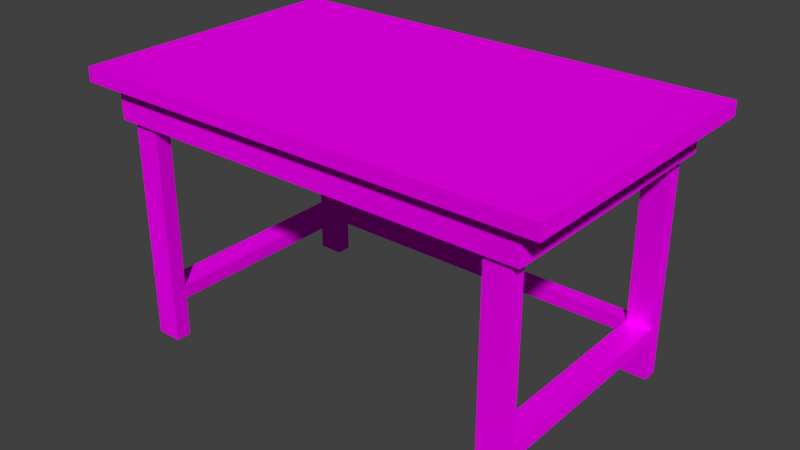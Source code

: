 # Source: table.blend  (saved by Blender 2.79.0; exported with 4.5.12 LTS)
import bpy
from mathutils import Matrix  # noqa: F401  (used for matrix-valued properties, if any)

bpy.ops.wm.read_factory_settings(use_empty=True)
scene = bpy.context.scene
scene.name = 'Scene'

# ---- collections
col_collection_1 = bpy.data.collections.new('Collection 1'); scene.collection.children.link(col_collection_1)

# ---- images (referenced by path relative to the original .blend; pixels are not part of the script)
import os
ASSET_DIR = os.environ.get("B2B_ASSET_DIR", "")  # directory of the original .blend (textures are referenced by path, not embedded)
HERE = os.path.dirname(os.path.abspath(__file__))  # packed textures are extracted next to this script under _unpacked/

def load_image(name, relpath, width, height, colorspace="sRGB"):
    """Load a texture the original file referenced (path relative to the .blend, or extracted next to this script)."""
    p = next((c for c in (os.path.join(HERE, relpath), os.path.join(ASSET_DIR, relpath)) if relpath and os.path.exists(c)), "")
    if p:
        img = bpy.data.images.load(p, check_existing=True)
        img.name = name
    else:  # same state as the original file: an image datablock whose file is absent (Cycles renders it pink)
        img = bpy.data.images.new(name, width, height)
        img.source = "FILE"
        img.filepath = "//" + (relpath or name)
    img.colorspace_settings.name = colorspace
    return img
img_woodfinedark003_col_1k_jpg_001 = load_image('WoodFineDark003_COL_1K.jpg.001', 'WoodFineDark003_COL_1K.jpg', 1024, 1024, 'sRGB')

# ---- materials (node trees are filled in below, after node groups)
mat_wood1 = bpy.data.materials.new('wood1')
mat_wood1.alpha_threshold = 0.0
mat_wood1.roughness = 0.5
mat_wood1.line_color = (0.0, 0.0, 0.0, 1.0)

# ---- material node trees
mat_wood1.use_nodes = True; mat_wood1.node_tree.nodes.clear()
_N = mat_wood1.node_tree.nodes; _L = mat_wood1.node_tree.links
n0 = _N.new('ShaderNodeBsdfDiffuse'); n0.name = 'Diffuse BSDF'; n0.location = (10, 300)
n0.inputs[1].default_value = 1.0
n1 = _N.new('ShaderNodeTexImage'); n1.name = 'Image Texture'; n1.location = (-198, 311)
n1.width = 140
n1.image = img_woodfinedark003_col_1k_jpg_001
n2 = _N.new('ShaderNodeBsdfAnisotropic'); n2.name = 'Glossy BSDF'; n2.location = (41, 141)
n2.distribution = 'GGX'
n2.inputs[1].default_value = 0.4472
n3 = _N.new('ShaderNodeOutputMaterial'); n3.name = 'Material Output'; n3.location = (465, 233)
n4 = _N.new('ShaderNodeMixShader'); n4.name = 'Mix Shader'; n4.location = (245, 295)
_L.new(n0.outputs[0], n4.inputs[1])
_L.new(n1.outputs[0], n0.inputs[0])
_L.new(n4.outputs[0], n3.inputs[0])
_L.new(n2.outputs[0], n4.inputs[2])
_L.new(n1.outputs[0], n2.inputs[0])
n3.is_active_output = True

# ---- world
world_world = bpy.data.worlds.new('World'); scene.world = world_world
world_world.color = (0.05088, 0.05088, 0.05088)
world_world.use_sun_shadow = False
world_world.sun_shadow_jitter_overblur = 0.0
world_world.cycles.sampling_method = 'MANUAL'

# ---- meshes
me_cube = bpy.data.meshes.new('Cube')
me_cube.from_pydata([(6.615, 1.0, -1.648), (6.615, -1.0, -1.648), (3.895, -0.8587, -1.415), (3.895, 0.8587, -1.415), (6.615, 1.0, 1.648), (6.615, -1.0, 1.648), (3.895, -0.8587, 1.415), (3.895, 0.8587, 1.415), (3.895, -1.0, -1.648), (3.895, 1.0, -1.648), (3.895, -1.0, 1.648), (3.895, 1.0, 1.648), (3.895, -0.9019, -1.486), (3.895, 0.9019, -1.486), (3.895, -0.9019, 1.486), (3.895, 0.9019, 1.486), (-2.488, -0.9019, -1.486), (-2.488, 0.9019, -1.486), (-2.488, -0.9019, 1.486), (-2.488, 0.9019, 1.486), (-2.488, -0.8587, -1.415), (-2.488, 0.8587, -1.415), (-2.488, -0.8587, 1.415), (-2.488, 0.8587, 1.415), (3.895, 2.384e-07, -1.415), (3.895, -0.8587, 2.592e-05), (3.895, 0.8587, 2.592e-05), (3.895, 1.788e-07, 1.415), (3.895, 0.4293, -1.415), (3.895, -0.8587, 0.7074), (3.895, 0.8587, 0.7074), (3.895, 0.4293, 1.415), (3.895, -0.4293, -1.415), (3.895, -0.8587, -0.7074), (3.895, 0.8587, -0.7074), (3.895, -0.4293, 1.415), (3.895, -0.7513, 1.238), (3.895, -0.7513, -1.415), (3.895, 0.644, -1.415), (3.895, -0.8587, 1.061), (3.895, 0.8587, 1.061), (3.895, 0.644, 1.415), (3.895, -0.2147, -1.415), (3.895, -0.8587, -0.3537), (3.895, 0.8587, -0.3537), (3.895, -0.2147, 1.415), (-44.4, 0.7513, 1.238), (3.895, 0.2147, -1.415), (3.895, -0.8587, 0.3537), (3.895, 0.8587, 0.3537), (3.895, 0.2147, 1.415), (3.895, -0.644, -1.415), (3.895, -0.8587, -1.061), (3.895, 0.8587, -1.061), (3.895, -0.644, 1.415), (3.895, -0.7513, 1.415), (-44.4, -0.8587, 1.238), (3.895, -0.8587, 1.238), (-44.4, 0.8587, -1.415), (3.895, 0.7513, -1.415), (3.895, -0.7513, -1.238), (3.895, -0.8587, -1.238), (3.895, 0.7513, 1.415), (3.895, 0.7513, 1.238), (-44.4, 0.7513, 1.415), (-44.4, -0.8587, 1.415), (-44.4, 0.7513, -1.415), (-44.4, 0.8587, 1.238), (3.895, 0.8587, -1.238), (3.895, 0.7513, -1.238), (3.895, 0.8587, 1.238), (-44.4, 0.8587, 1.415), (-44.4, -0.8587, -1.238), (-44.4, -0.7513, -1.238), (-44.4, -0.7513, 1.415), (-44.4, -0.7513, 1.238), (-44.4, 0.7513, -1.238), (-44.4, 0.8587, -1.238), (-44.4, -0.7513, -1.415), (-44.4, -0.8587, -1.415), (-34.18, -0.8587, -1.415), (-34.18, -0.7513, -1.415), (-34.18, -0.7513, -1.238), (-34.18, -0.8587, -1.238), (-36.75, -0.8587, -1.415), (-36.75, -0.7513, -1.415), (-36.75, -0.7513, -1.238), (-36.75, -0.8587, -1.238), (-36.75, -0.8587, 1.415), (-36.75, -0.8587, 1.238), (-36.75, -0.7519, 1.231), (-36.75, -0.7513, 1.415), (-34.18, -0.8587, 1.238), (-34.18, -0.7513, 1.415), (-34.18, -0.8587, 1.415), (-34.18, -0.7513, 1.238), (-36.75, 0.8587, 1.238), (-36.75, 0.8587, 1.415), (-36.75, 0.7513, 1.415), (-36.75, 0.7513, 1.238), (-34.18, 0.8587, 1.415), (-34.18, 0.7513, 1.415), (-34.18, 0.7513, 1.238), (-34.18, 0.8587, 1.238), (-36.75, 0.7513, -1.415), (-36.75, 0.8587, -1.415), (-36.75, 0.8587, -1.238), (-36.75, 0.7513, -1.238), (-34.18, 0.8587, -1.415), (-34.18, 0.7513, -1.238), (-34.18, 0.7513, -1.415), (-34.18, 0.8587, -1.238)], [], [(0, 1, 8, 9), (4, 11, 10, 5), (0, 4, 5, 1), (1, 5, 10, 8), (86, 85, 78, 73), (4, 0, 9, 11), (12, 13, 9, 8), (14, 12, 8, 10), (13, 15, 11, 9), (15, 14, 10, 11), (14, 15, 19, 18), (57, 39, 29, 48, 25, 43, 33, 52, 61), (13, 12, 16, 17), (62, 41, 31, 50, 27, 45, 35, 54, 55), (20, 21, 17, 16), (22, 20, 16, 18), (21, 23, 19, 17), (23, 22, 18, 19), (12, 14, 18, 16), (68, 53, 34, 44, 26, 49, 30, 40, 70), (37, 51, 32, 42, 24, 47, 28, 38, 59), (15, 13, 17, 19), (98, 97, 71, 64), (7, 62, 55, 6, 22, 23), (3, 68, 70, 7, 23, 21), (91, 90, 75, 74), (56, 65, 74, 75), (6, 57, 61, 2, 20, 22), (41, 62, 63, 70, 40, 30, 49, 26, 44, 34, 53, 68, 69, 59, 38, 28, 47, 24, 42, 32, 51, 37, 60, 61, 52, 33, 43, 25, 48, 29, 39, 57, 36, 55, 54, 35, 45, 27, 50, 31), (90, 89, 56, 75), (89, 88, 65, 56), (46, 64, 71, 67), (97, 96, 67, 71), (85, 84, 79, 78), (2, 37, 59, 3, 21, 20), (105, 104, 66, 58), (66, 76, 77, 58), (79, 72, 73, 78), (107, 106, 77, 76), (104, 107, 76, 66), (87, 86, 73, 72), (99, 98, 64, 46), (88, 91, 74, 65), (106, 105, 58, 77), (96, 99, 46, 67), (84, 87, 72, 79), (2, 61, 83, 80), (61, 60, 82, 83), (37, 2, 80, 81), (60, 37, 81, 82), (80, 83, 87, 84), (83, 82, 86, 87), (81, 80, 84, 85), (82, 81, 85, 86), (94, 93, 91, 88), (92, 94, 88, 89), (95, 92, 89, 90), (55, 36, 95, 93), (36, 57, 92, 95), (57, 6, 94, 92), (6, 55, 93, 94), (103, 102, 99, 96), (100, 103, 96, 97), (101, 100, 97, 98), (62, 7, 100, 101), (7, 70, 103, 100), (63, 62, 101, 102), (70, 63, 102, 103), (111, 108, 105, 106), (110, 109, 107, 104), (109, 111, 106, 107), (108, 110, 104, 105), (3, 59, 110, 108), (69, 68, 111, 109), (59, 69, 109, 110), (68, 3, 108, 111), (99, 102, 109, 107), (99, 107, 106, 96), (111, 103, 96, 106), (109, 102, 103, 111), (91, 93, 101, 98), (95, 102, 101, 93), (95, 102, 99, 90), (90, 99, 98, 91), (109, 82, 86, 107), (110, 81, 82, 109), (104, 85, 81, 110), (85, 104, 107, 86)])
_uv = me_cube.uv_layers.new(name='UVMap')
_uv.uv.foreach_set('vector', [0.9577, 0.1665, 0.8393, 0.1665, 0.8393, 0.1168, 0.9577, 0.1168, 0.6572, 0.287, 0.6572, 0.2373, 0.7757, 0.2373, 0.7757, 0.287, 0.7282, 0.06027, 0.7282, 4.361e-09, 0.8467, 0.0, 0.8467, 0.06027, 0.6572, 0.177, 0.6572, 0.1168, 0.8183, 0.1168, 0.8183, 0.177, 0.24, 0.8601, 0.2505, 0.8601, 0.2505, 0.9999, 0.24, 0.9999, 0.8183, 0.177, 0.8183, 0.2373, 0.6572, 0.2373, 0.6572, 0.177, 0.2836, 0.2908, 0.3904, 0.2908, 0.3962, 0.2937, 0.2778, 0.2937, 0.2836, 0.2364, 0.2836, 0.2908, 0.2778, 0.2937, 0.2778, 0.2335, 0.3904, 0.2908, 0.3904, 0.2364, 0.3962, 0.2335, 0.3962, 0.2937, 0.3904, 0.2364, 0.2836, 0.2364, 0.2778, 0.2335, 0.3962, 0.2335, 0.6214, 0.0, 0.7282, 0.0, 0.7282, 0.1168, 0.6214, 0.1168, 0.2882, 0.1167, 0.2987, 0.1167, 0.3197, 0.1167, 0.3406, 0.1167, 0.3616, 0.1167, 0.3825, 0.1167, 0.4035, 0.1167, 0.4244, 0.1167, 0.4349, 0.1167, 0.1017, 0.1168, 0.2086, 0.1168, 0.2086, 0.2335, 0.1017, 0.2335, 0.1081, 0.2853, 0.1144, 0.2853, 0.1272, 0.2853, 0.1399, 0.2853, 0.1526, 0.2853, 0.1653, 0.2853, 0.178, 0.2853, 0.1907, 0.2853, 0.1971, 0.2853, 0.8418, 0.2195, 0.9436, 0.2195, 0.9461, 0.2209, 0.8393, 0.2209, 0.8418, 0.1678, 0.8418, 0.2195, 0.8393, 0.2209, 0.8393, 0.1665, 0.9436, 0.2195, 0.9436, 0.1678, 0.9461, 0.1665, 0.9461, 0.2209, 0.9436, 0.1678, 0.8418, 0.1678, 0.8393, 0.1665, 0.9461, 0.1665, 0.2778, 0.1168, 0.1017, 0.1168, 0.1017, 0.0, 0.2778, 0.0, 0.6109, 0.1168, 0.6004, 0.1168, 0.5795, 0.1168, 0.5585, 0.1168, 0.5376, 0.1168, 0.5166, 0.1168, 0.4957, 0.1168, 0.4747, 0.1168, 0.4643, 0.1168, 0.1971, 0.2335, 0.1907, 0.2335, 0.178, 0.2335, 0.1653, 0.2335, 0.1526, 0.2335, 0.1399, 0.2335, 0.1272, 0.2335, 0.1144, 0.2335, 0.1081, 0.2335, 0.2778, 1.526e-07, 0.4538, 0.0, 0.4538, 0.1167, 0.2778, 0.1167, 0.006358, 0.1398, 3.177e-08, 0.1398, 0.0, 0.0, 0.006358, 0.0, 0.6572, 0.2335, 0.6509, 0.2335, 0.5619, 0.2335, 0.5555, 0.2335, 0.5555, 0.1168, 0.6572, 0.1168, 0.6214, 0.1168, 0.6109, 0.1168, 0.4643, 0.1168, 0.4538, 0.1168, 0.4538, 0.0, 0.6214, 2.18e-08, 0.957, 0.3063, 0.9461, 0.3063, 0.9465, 0.1665, 0.957, 0.1665, 0.7346, 0.1139, 0.7346, 0.1106, 0.741, 0.1106, 0.741, 0.1139, 0.2778, 0.1167, 0.2882, 0.1167, 0.4349, 0.1167, 0.4454, 0.1167, 0.4454, 0.2335, 0.2778, 0.2335, 0.1144, 0.2853, 0.1081, 0.2853, 0.1081, 0.282, 0.1017, 0.282, 0.1017, 0.2788, 0.1017, 0.2723, 0.1017, 0.2659, 0.1017, 0.2594, 0.1017, 0.2529, 0.1017, 0.2464, 0.1017, 0.24, 0.1017, 0.2367, 0.1081, 0.2367, 0.1081, 0.2335, 0.1144, 0.2335, 0.1272, 0.2335, 0.1399, 0.2335, 0.1526, 0.2335, 0.1653, 0.2335, 0.178, 0.2335, 0.1907, 0.2335, 0.1971, 0.2335, 0.1971, 0.2367, 0.2034, 0.2367, 0.2034, 0.24, 0.2034, 0.2464, 0.2034, 0.2529, 0.2034, 0.2594, 0.2034, 0.2659, 0.2034, 0.2723, 0.2034, 0.2788, 0.2034, 0.282, 0.1971, 0.282, 0.1971, 0.2853, 0.1907, 0.2853, 0.178, 0.2853, 0.1653, 0.2853, 0.1526, 0.2853, 0.1399, 0.2853, 0.1272, 0.2853, 0.9768, 0.2566, 0.9705, 0.2566, 0.9705, 0.1168, 0.9768, 0.1168, 0.24, 0.2566, 0.2295, 0.2566, 0.2295, 0.1168, 0.24, 0.1168, 0.7346, 0.1074, 0.7346, 0.1106, 0.7282, 0.1106, 0.7282, 0.1074, 0.2609, 0.8601, 0.2714, 0.8601, 0.2714, 0.9999, 0.2609, 0.9999, 0.9705, 0.2566, 0.9641, 0.2566, 0.9641, 0.1168, 0.9705, 0.1168, 0.4538, 0.1168, 0.4602, 0.1168, 0.5492, 0.1168, 0.5555, 0.1168, 0.5555, 0.2335, 0.4538, 0.2335, 0.9832, 0.2566, 0.9768, 0.2566, 0.9768, 0.1168, 0.9832, 0.1168, 0.7282, 0.1139, 0.7282, 0.1106, 0.7346, 0.1106, 0.7346, 0.1139, 0.7346, 0.1106, 0.7346, 0.1074, 0.741, 0.1074, 0.741, 0.1106, 0.4474, 0.8602, 0.4538, 0.8602, 0.4538, 1.0, 0.4474, 1.0, 0.219, 0.8602, 0.2295, 0.8602, 0.2295, 1.0, 0.219, 1.0, 0.9577, 0.8602, 0.9641, 0.8602, 0.9641, 1.0, 0.9577, 1.0, 0.9895, 0.1168, 1.0, 0.1168, 1.0, 0.2566, 0.9895, 0.2566, 0.1017, 0.1398, 0.09537, 0.1398, 0.09537, 0.0, 0.1017, 0.0, 0.2505, 0.8601, 0.2609, 0.8601, 0.2609, 0.9999, 0.2505, 0.9999, 0.9895, 0.2566, 0.9832, 0.2566, 0.9832, 0.1168, 0.9895, 0.1168, 0.2086, 0.8602, 0.219, 0.8602, 0.219, 1.0, 0.2086, 1.0, 0.2086, 0.1168, 0.219, 0.1168, 0.219, 0.8131, 0.2086, 0.8131, 0.9577, 0.1168, 0.9641, 0.1168, 0.9641, 0.8131, 0.9577, 0.8131, 0.9705, 1.0, 0.9641, 1.0, 0.9641, 0.3037, 0.9705, 0.3037, 0.24, 0.1168, 0.2505, 0.1168, 0.2505, 0.813, 0.24, 0.813, 0.2086, 0.8131, 0.219, 0.8131, 0.219, 0.8602, 0.2086, 0.8602, 0.9577, 0.8131, 0.9641, 0.8131, 0.9641, 0.8602, 0.9577, 0.8602, 0.9705, 0.3037, 0.9641, 0.3037, 0.9641, 0.2566, 0.9705, 0.2566, 0.24, 0.813, 0.2505, 0.813, 0.2505, 0.8601, 0.24, 0.8601, 0.1017, 0.1869, 0.09537, 0.1869, 0.09537, 0.1398, 0.1017, 0.1398, 0.24, 0.3037, 0.2295, 0.3037, 0.2295, 0.2566, 0.24, 0.2566, 0.9768, 0.3037, 0.9705, 0.3037, 0.9705, 0.2566, 0.9768, 0.2566, 0.8288, 0.1168, 0.8393, 0.1168, 0.8393, 0.813, 0.8288, 0.813, 0.9768, 1.0, 0.9705, 1.0, 0.9705, 0.3037, 0.9768, 0.3037, 0.24, 1.0, 0.2295, 1.0, 0.2295, 0.3037, 0.24, 0.3037, 0.1017, 0.8832, 0.09537, 0.8832, 0.09537, 0.1869, 0.1017, 0.1869, 0.9895, 0.3037, 0.9832, 0.3037, 0.9832, 0.2566, 0.9895, 0.2566, 0.2609, 0.813, 0.2714, 0.813, 0.2714, 0.8601, 0.2609, 0.8601, 0.006358, 0.1869, 4.59e-08, 0.1869, 3.177e-08, 0.1398, 0.006358, 0.1398, 0.006358, 0.8832, 2.154e-07, 0.8832, 4.59e-08, 0.1869, 0.006358, 0.1869, 0.2609, 0.1168, 0.2714, 0.1168, 0.2714, 0.813, 0.2609, 0.813, 0.8288, 0.8131, 0.8183, 0.8131, 0.8183, 0.1168, 0.8288, 0.1168, 0.9895, 1.0, 0.9832, 1.0, 0.9832, 0.3037, 0.9895, 0.3037, 0.2505, 0.813, 0.2609, 0.813, 0.2609, 0.8601, 0.2505, 0.8601, 0.219, 0.8131, 0.2295, 0.8131, 0.2295, 0.8602, 0.219, 0.8602, 0.4474, 0.813, 0.4538, 0.813, 0.4538, 0.8602, 0.4474, 0.8602, 0.9832, 0.3037, 0.9768, 0.3037, 0.9768, 0.2566, 0.9832, 0.2566, 0.9832, 1.0, 0.9768, 1.0, 0.9768, 0.3037, 0.9832, 0.3037, 0.4474, 0.1167, 0.4538, 0.1167, 0.4538, 0.813, 0.4474, 0.813, 0.219, 0.1168, 0.2295, 0.1168, 0.2295, 0.8131, 0.219, 0.8131, 0.2505, 0.1168, 0.2609, 0.1168, 0.2609, 0.813, 0.2505, 0.813, 0.4538, 0.2806, 0.4538, 0.2335, 0.6004, 0.2335, 0.6004, 0.2806, 0.424, 0.2788, 0.424, 0.2335, 0.4303, 0.2335, 0.4303, 0.2788, 0.7282, 0.06027, 0.8749, 0.06027, 0.8749, 0.1074, 0.7282, 0.1074, 0.4135, 0.2335, 0.4135, 0.2788, 0.4071, 0.2788, 0.4071, 0.2335, 0.09537, 0.1398, 0.09537, 0.1869, 0.006358, 0.1869, 0.006358, 0.1398, 0.6004, 0.261, 0.6004, 0.2335, 0.6109, 0.2335, 0.6109, 0.261, 0.8393, 0.2209, 0.9283, 0.2209, 0.9283, 0.268, 0.8393, 0.268, 0.3962, 0.261, 0.3967, 0.2335, 0.4071, 0.2335, 0.4071, 0.261, 0.9639, 0.1074, 0.8749, 0.1074, 0.8749, 0.06027, 0.9639, 0.06027, 0.4408, 0.2335, 0.4408, 0.261, 0.4303, 0.261, 0.4303, 0.2335, 0.8467, 0.0, 0.9357, 4.186e-07, 0.9357, 0.04713, 0.8467, 0.04713, 0.424, 0.2335, 0.424, 0.261, 0.4135, 0.261, 0.4135, 0.2335])
me_cube.materials.append(mat_wood1)
me_cube.use_remesh_preserve_volume = False
me_cube.use_remesh_preserve_attributes = False
me_cube.use_mirror_vertex_groups = False
me_cube.update()

# ---- objects
ob_cube = bpy.data.objects.new('Cube', me_cube)

# ---- transforms, parenting, visibility, modifiers, constraints
ob_cube.location = (-0.04873, 0.1468, -0.2084)
ob_cube.rotation_euler = (-0.0, 1.571, 0.0)
ob_cube.scale = (-0.03693, 1.0, 1.0)
ob_cube.lock_rotations_4d = False
ob_cube.empty_display_type = 'ARROWS'
ob_cube.lineart.crease_threshold = 0.0

# ---- collection membership
col_collection_1.objects.link(ob_cube)

# ---- scene / render settings (as saved in the file)
scene.frame_start = 1; scene.frame_end = 250; scene.frame_set(1)
scene.render.engine = 'CYCLES'
scene.render.resolution_percentage = 50
scene.render.dither_intensity = 0.0
scene.cycles.use_denoising = False
scene.cycles.samples = 128
scene.cycles.sampling_pattern = 'TABULATED_SOBOL'
scene.cycles.use_adaptive_sampling = False
scene.cycles.use_light_tree = False
scene.cycles.blur_glossy = 0.0
scene.cycles.sample_clamp_indirect = 0.0
scene.view_settings.view_transform = 'Standard'
bpy.context.view_layer.update()

# ---- added for rendering (the .blend has no active camera and no usable light): camera, sun
cam_auto = bpy.data.cameras.new('AutoCamera')
cam_auto.lens = 50.0
cam_auto.sensor_width = 36.0
cam_auto.clip_end = 1000.0
ob_auto_camera = bpy.data.objects.new('AutoCamera', cam_auto)
scene.collection.objects.link(ob_auto_camera)
ob_auto_camera.location = (3.92086, -4.61668, 2.26953)
ob_auto_camera.rotation_euler = (1.09748, -7.21219e-08, 0.694738)
scene.camera = ob_auto_camera
light_auto_sun = bpy.data.lights.new('AutoSun', 'SUN')
light_auto_sun.energy = 3.0
light_auto_sun.angle = 0.0523599
ob_auto_sun = bpy.data.objects.new('AutoSun', light_auto_sun)
scene.collection.objects.link(ob_auto_sun)
ob_auto_sun.rotation_euler = (0.872665, 0.174533, 0.523599)
bpy.context.view_layer.update()

